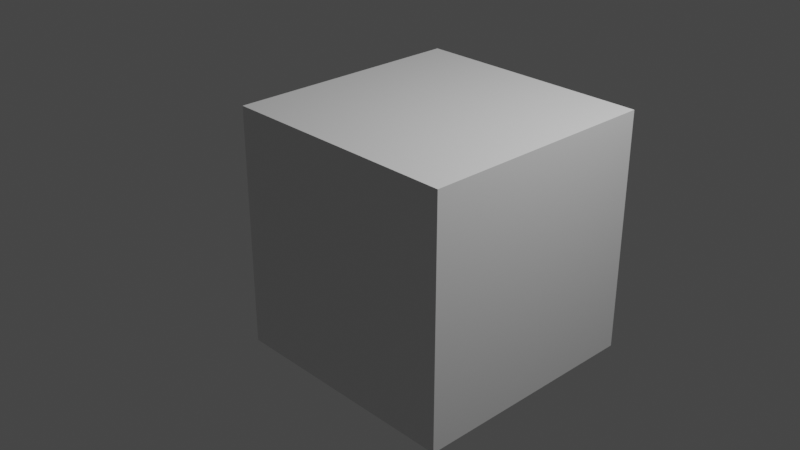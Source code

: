 # Source: boundary.blend  (saved by Blender 3.2.14; exported with 4.5.12 LTS)
import bpy
from mathutils import Matrix  # noqa: F401  (used for matrix-valued properties, if any)

bpy.ops.wm.read_factory_settings(use_empty=True)
scene = bpy.context.scene
scene.name = 'Scene'

# ---- collections
col_collection = bpy.data.collections.new('Collection'); scene.collection.children.link(col_collection)

# ---- materials (node trees are filled in below, after node groups)
mat_material = bpy.data.materials.new('Material')
mat_material.alpha_threshold = 0.0
mat_material.use_transparent_shadow = False
mat_material.line_color = (0.0, 0.0, 0.0, 1.0)

# ---- material node trees
mat_material.use_nodes = True; mat_material.node_tree.nodes.clear()
_N = mat_material.node_tree.nodes; _L = mat_material.node_tree.links
n0 = _N.new('ShaderNodeOutputMaterial'); n0.name = 'Material Output'; n0.location = (300, 300)
n1 = _N.new('ShaderNodeBsdfPrincipled'); n1.name = 'Principled BSDF'; n1.location = (10, 300)
n1.distribution = 'GGX'
n1.subsurface_method = 'RANDOM_WALK_SKIN'
n1.inputs[2].default_value = 0.4
n1.inputs[3].default_value = 1.45
n1.inputs[27].default_value = (0.0, 0.0, 0.0, 1.0)
n1.inputs[28].default_value = 1.0
_L.new(n1.outputs[0], n0.inputs[0])
n0.is_active_output = True

# ---- world
world_world = bpy.data.worlds.new('World'); scene.world = world_world
world_world.use_nodes = True; world_world.node_tree.nodes.clear()
_N = world_world.node_tree.nodes; _L = world_world.node_tree.links
n0 = _N.new('ShaderNodeOutputWorld'); n0.name = 'World Output'; n0.location = (300, 300)
n1 = _N.new('ShaderNodeBackground'); n1.name = 'Background'; n1.location = (10, 300)
n1.inputs[0].default_value = (0.05088, 0.05088, 0.05088, 1.0)
_L.new(n1.outputs[0], n0.inputs[0])
n0.is_active_output = True
world_world.color = (0.05088, 0.05088, 0.05088)
world_world.use_sun_shadow = False
world_world.sun_shadow_jitter_overblur = 0.0

# ---- cameras
cam_camera = bpy.data.cameras.new('Camera')
cam_camera.clip_end = 100.0
cam_camera.ortho_scale = 7.314

# ---- lights
light_light = bpy.data.lights.new('Light', 'POINT')
light_light.transmission_factor = 0.0
light_light.energy = 1000.0
light_light.shadow_soft_size = 0.1
light_light.shadow_maximum_resolution = 0.006
light_light.use_absolute_resolution = True

# ---- meshes
me_cube = bpy.data.meshes.new('Cube')
me_cube.from_pydata([(1.0, 1.0, 1.0), (1.0, 1.0, -1.0), (1.0, -1.0, 1.0), (1.0, -1.0, -1.0), (-1.0, 1.0, 1.0), (-1.0, 1.0, -1.0), (-1.0, -1.0, 1.0), (-1.0, -1.0, -1.0)], [], [(0, 4, 6, 2), (3, 2, 6, 7), (7, 6, 4, 5), (5, 1, 3, 7), (1, 0, 2, 3), (5, 4, 0, 1)])
_uv = me_cube.uv_layers.new(name='UVMap')
_uv.uv.foreach_set('vector', [0.625, 0.5, 0.875, 0.5, 0.875, 0.75, 0.625, 0.75, 0.375, 0.75, 0.625, 0.75, 0.625, 1.0, 0.375, 1.0, 0.375, 0.0, 0.625, 0.0, 0.625, 0.25, 0.375, 0.25, 0.125, 0.5, 0.375, 0.5, 0.375, 0.75, 0.125, 0.75, 0.375, 0.5, 0.625, 0.5, 0.625, 0.75, 0.375, 0.75, 0.375, 0.25, 0.625, 0.25, 0.625, 0.5, 0.375, 0.5])
me_cube.materials.append(mat_material)
me_cube.use_mirror_vertex_groups = False
me_cube.update()

# ---- objects
ob_cube = bpy.data.objects.new('Cube', me_cube)
ob_light = bpy.data.objects.new('Light', light_light)
ob_camera = bpy.data.objects.new('Camera', cam_camera)

# ---- transforms, parenting, visibility, modifiers, constraints
ob_cube.location = (0.5115, 0.009046, 0.04127)
ob_cube.scale = (-1.288, -1.288, -1.288)
ob_cube.lock_rotations_4d = False
ob_cube.empty_display_type = 'ARROWS'
ob_cube.lineart.crease_threshold = 0.0
ob_light.location = (4.076, 1.005, 5.904)
ob_light.rotation_euler = (0.6503, 0.05522, 1.866)
ob_light.lock_rotations_4d = False
ob_light.empty_display_type = 'ARROWS'
ob_light.color = (0.0, 0.0, 0.0, 0.0)
ob_light.lineart.crease_threshold = 0.0
ob_camera.location = (7.359, -6.926, 4.958)
ob_camera.rotation_euler = (1.109, 0.0, 0.8149)
ob_camera.lock_rotations_4d = False
ob_camera.empty_display_type = 'ARROWS'
ob_camera.color = (0.0, 0.0, 0.0, 0.0)
ob_camera.display_type = 'WIRE'
ob_camera.lineart.crease_threshold = 0.0

# ---- collection membership
col_collection.objects.link(ob_cube)
col_collection.objects.link(ob_light)
col_collection.objects.link(ob_camera)

# ---- scene / render settings (as saved in the file)
scene.camera = ob_camera
scene.frame_start = 1; scene.frame_end = 250; scene.frame_set(1)
scene.render.engine = 'BLENDER_EEVEE_NEXT'
scene.render.resolution_x = 1280
scene.render.resolution_y = 720
scene.cycles.sampling_pattern = 'TABULATED_SOBOL'
scene.cycles.use_light_tree = False
scene.view_settings.view_transform = 'Filmic'
bpy.context.view_layer.update()
